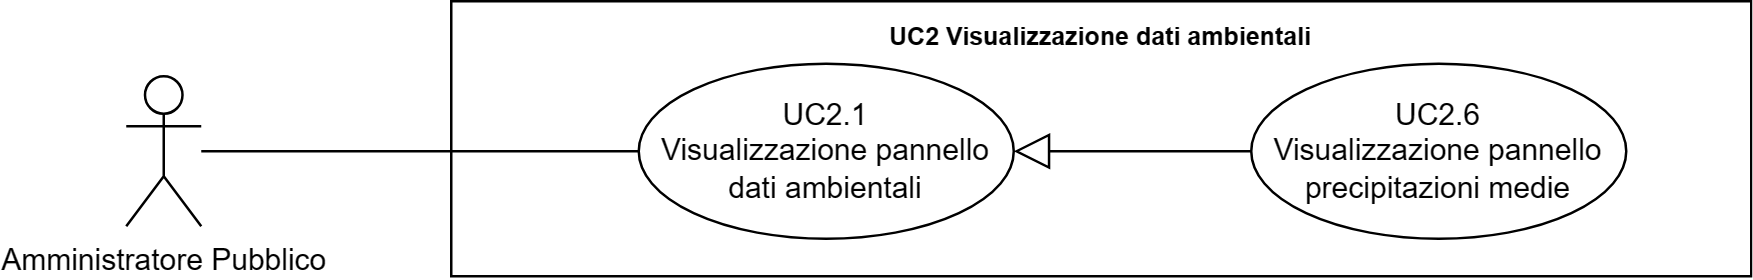

The diagram above was exported from draw.io. Its source (the exported page's mxGraphModel, read from the mxfile embedded in the PNG):
<mxGraphModel dx="41626" dy="759" grid="1" gridSize="10" guides="1" tooltips="1" connect="1" arrows="1" fold="1" page="1" pageScale="1" pageWidth="20000" pageHeight="20000" math="0" shadow="0">
  <root>
    <mxCell id="0" />
    <mxCell id="1" parent="0" />
    <mxCell id="2" value="Amministratore Pubblico" style="shape=umlActor;verticalLabelPosition=bottom;verticalAlign=top;html=1;outlineConnect=0;" vertex="1" parent="1">
      <mxGeometry x="-18130" y="955" width="30" height="60" as="geometry" />
    </mxCell>
    <mxCell id="3" value="&lt;b style=&quot;border-color: var(--border-color); font-size: 10px;&quot;&gt;UC2 Visualizzazione dati ambientali&lt;/b&gt;" style="shape=rect;html=1;verticalAlign=top;fontStyle=1;whiteSpace=wrap;align=center;" vertex="1" parent="1">
      <mxGeometry x="-18000" y="925" width="520" height="110" as="geometry" />
    </mxCell>
    <mxCell id="4" value="" style="edgeStyle=none;html=1;endArrow=none;verticalAlign=bottom;rounded=0;" edge="1" source="2" target="6" parent="1">
      <mxGeometry width="160" relative="1" as="geometry">
        <mxPoint x="-18050" y="1030" as="sourcePoint" />
        <mxPoint x="-17925" y="985" as="targetPoint" />
      </mxGeometry>
    </mxCell>
    <mxCell id="5" value="UC2.6&lt;br&gt;Visualizzazione pannello precipitazioni medie" style="ellipse;whiteSpace=wrap;html=1;" vertex="1" parent="1">
      <mxGeometry x="-17680" y="950" width="150" height="70" as="geometry" />
    </mxCell>
    <mxCell id="6" value="UC2.1&lt;br&gt;Visualizzazione pannello dati ambientali" style="ellipse;whiteSpace=wrap;html=1;" vertex="1" parent="1">
      <mxGeometry x="-17925" y="950" width="150" height="70" as="geometry" />
    </mxCell>
    <mxCell id="7" value="" style="edgeStyle=none;html=1;endArrow=block;endFill=0;endSize=12;verticalAlign=bottom;rounded=0;" edge="1" source="5" target="6" parent="1">
      <mxGeometry width="160" relative="1" as="geometry">
        <mxPoint x="-17970" y="805" as="sourcePoint" />
        <mxPoint x="-17810" y="805" as="targetPoint" />
      </mxGeometry>
    </mxCell>
  </root>
</mxGraphModel>